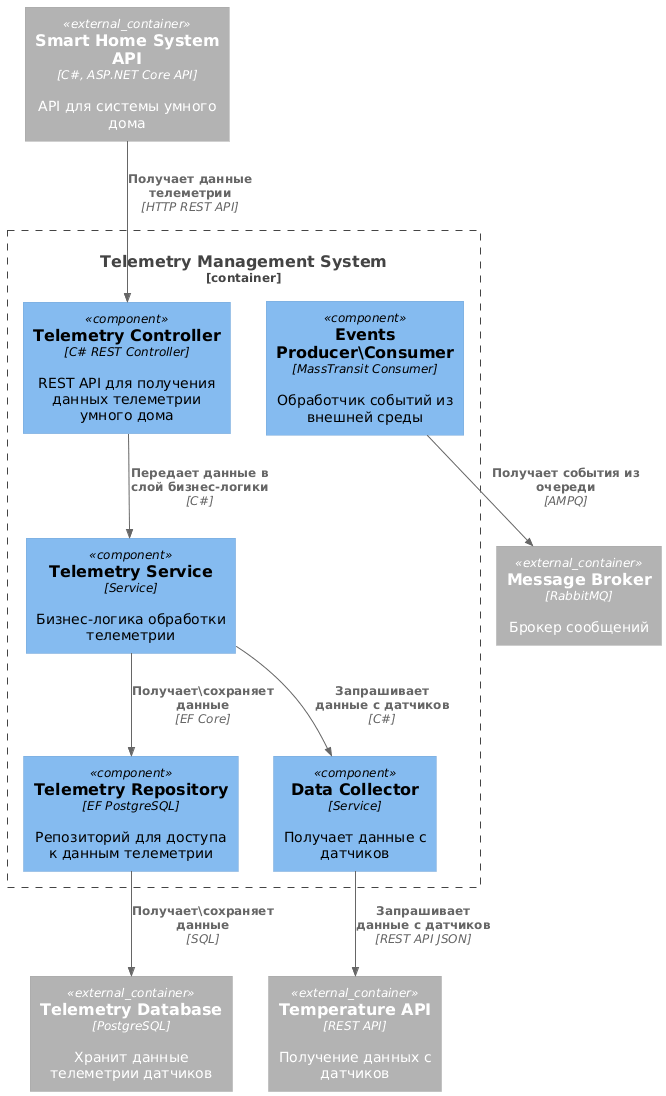

The diagram above was rendered by PlantUML. Its source (embedded in the PNG):
@startuml Telemetry Components Diagram
!define RELATIVE_INCLUDE 
!include ../common/C4_Component.puml

top to bottom direction



Container_Boundary(TelemetryBoundary, "Telemetry Management System") {

  Component(TelemetryController, "Telemetry Controller", "C# REST Controller", "REST API для получения данных телеметрии умного дома")
  Component(TelemetryService, "Telemetry Service", "Service", "Бизнес-логика обработки телеметрии")
  Component(TelemetryRepository, "Telemetry Repository", "EF PostgreSQL", "Репозиторий для доступа к данным телеметрии")
  Component(EventHandler, "Events Producer\Consumer", "MassTransit Consumer", "Обработчик событий из внешней среды")
  Component(DataCollector, "Data Collector", "Service", "Получает данные с датчиков")
    
}


Container_Ext(WebApi, "Smart Home System API", "C#, ASP.NET Core API", "API для системы умного дома")
Container_Ext(TelemetryDatabase, "Telemetry Database", "PostgreSQL", "Хранит данные телеметрии датчиков")
Container_Ext(MessageBroker,"Message Broker", "RabbitMQ", "Брокер сообщений")
Container_Ext(TemperatureApi,"Temperature API", "REST API", "Получение данных с датчиков")


Rel(WebApi, TelemetryController, "Получает данные телеметрии", "HTTP REST API")
Rel(TelemetryController, TelemetryService, "Передает данные в слой бизнес-логики", "C#")
Rel(TelemetryService, TelemetryRepository, "Получает\сохраняет данные", "EF Core")
Rel(TelemetryService, DataCollector, "Запрашивает данные с датчиков", "С#")
Rel(TelemetryRepository, TelemetryDatabase, "Получает\сохраняет данные", "SQL")
Rel(DataCollector, TemperatureApi, "Запрашивает данные с датчиков", "REST API JSON")
Rel(EventHandler, MessageBroker, "Получает события из очереди", "AMPQ")
@enduml